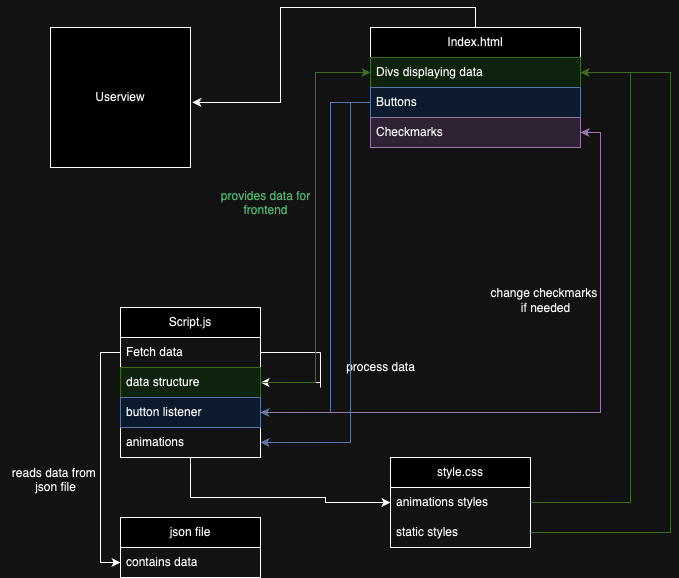

The diagram above was exported from draw.io. Its source (the exported page's mxGraphModel, read from the mxfile embedded in the PNG):
<mxGraphModel dx="1026" dy="685" grid="1" gridSize="10" guides="1" tooltips="1" connect="1" arrows="1" fold="1" page="1" pageScale="1" pageWidth="850" pageHeight="1100" math="0" shadow="0">
  <root>
    <mxCell id="0" />
    <mxCell id="1" parent="0" />
    <mxCell id="43iz71NNx5gb99FfjT7n-1" value="Userview" style="whiteSpace=wrap;html=1;aspect=fixed;" vertex="1" parent="1">
      <mxGeometry x="50" y="30" width="140" height="140" as="geometry" />
    </mxCell>
    <mxCell id="43iz71NNx5gb99FfjT7n-4" style="edgeStyle=orthogonalEdgeStyle;rounded=0;orthogonalLoop=1;jettySize=auto;html=1;exitX=0.5;exitY=0;exitDx=0;exitDy=0;entryX=1.013;entryY=0.535;entryDx=0;entryDy=0;entryPerimeter=0;" edge="1" parent="1" source="43iz71NNx5gb99FfjT7n-14" target="43iz71NNx5gb99FfjT7n-1">
      <mxGeometry relative="1" as="geometry">
        <mxPoint x="370" y="130" as="sourcePoint" />
      </mxGeometry>
    </mxCell>
    <mxCell id="43iz71NNx5gb99FfjT7n-10" value="Script.js" style="swimlane;fontStyle=0;childLayout=stackLayout;horizontal=1;startSize=30;horizontalStack=0;resizeParent=1;resizeParentMax=0;resizeLast=0;collapsible=1;marginBottom=0;whiteSpace=wrap;html=1;" vertex="1" parent="1">
      <mxGeometry x="120" y="310" width="140" height="150" as="geometry" />
    </mxCell>
    <mxCell id="43iz71NNx5gb99FfjT7n-11" value="Fetch data&amp;nbsp;" style="text;strokeColor=none;fillColor=none;align=left;verticalAlign=middle;spacingLeft=4;spacingRight=4;overflow=hidden;points=[[0,0.5],[1,0.5]];portConstraint=eastwest;rotatable=0;whiteSpace=wrap;html=1;" vertex="1" parent="43iz71NNx5gb99FfjT7n-10">
      <mxGeometry y="30" width="140" height="30" as="geometry" />
    </mxCell>
    <mxCell id="43iz71NNx5gb99FfjT7n-12" value="data structure" style="text;strokeColor=#82b366;fillColor=#d5e8d4;align=left;verticalAlign=middle;spacingLeft=4;spacingRight=4;overflow=hidden;points=[[0,0.5],[1,0.5]];portConstraint=eastwest;rotatable=0;whiteSpace=wrap;html=1;" vertex="1" parent="43iz71NNx5gb99FfjT7n-10">
      <mxGeometry y="60" width="140" height="30" as="geometry" />
    </mxCell>
    <mxCell id="43iz71NNx5gb99FfjT7n-13" value="button listener&amp;nbsp;" style="text;strokeColor=#6c8ebf;fillColor=#dae8fc;align=left;verticalAlign=middle;spacingLeft=4;spacingRight=4;overflow=hidden;points=[[0,0.5],[1,0.5]];portConstraint=eastwest;rotatable=0;whiteSpace=wrap;html=1;" vertex="1" parent="43iz71NNx5gb99FfjT7n-10">
      <mxGeometry y="90" width="140" height="30" as="geometry" />
    </mxCell>
    <mxCell id="43iz71NNx5gb99FfjT7n-49" value="animations" style="text;strokeColor=none;fillColor=none;align=left;verticalAlign=middle;spacingLeft=4;spacingRight=4;overflow=hidden;points=[[0,0.5],[1,0.5]];portConstraint=eastwest;rotatable=0;whiteSpace=wrap;html=1;" vertex="1" parent="43iz71NNx5gb99FfjT7n-10">
      <mxGeometry y="120" width="140" height="30" as="geometry" />
    </mxCell>
    <mxCell id="43iz71NNx5gb99FfjT7n-14" value="Index.html" style="swimlane;fontStyle=0;childLayout=stackLayout;horizontal=1;startSize=30;horizontalStack=0;resizeParent=1;resizeParentMax=0;resizeLast=0;collapsible=1;marginBottom=0;whiteSpace=wrap;html=1;" vertex="1" parent="1">
      <mxGeometry x="370" y="30" width="210" height="120" as="geometry" />
    </mxCell>
    <mxCell id="43iz71NNx5gb99FfjT7n-15" value="Divs displaying data" style="text;strokeColor=#82b366;fillColor=#d5e8d4;align=left;verticalAlign=middle;spacingLeft=4;spacingRight=4;overflow=hidden;points=[[0,0.5],[1,0.5]];portConstraint=eastwest;rotatable=0;whiteSpace=wrap;html=1;" vertex="1" parent="43iz71NNx5gb99FfjT7n-14">
      <mxGeometry y="30" width="210" height="30" as="geometry" />
    </mxCell>
    <mxCell id="43iz71NNx5gb99FfjT7n-16" value="Buttons" style="text;strokeColor=#6c8ebf;fillColor=#dae8fc;align=left;verticalAlign=middle;spacingLeft=4;spacingRight=4;overflow=hidden;points=[[0,0.5],[1,0.5]];portConstraint=eastwest;rotatable=0;whiteSpace=wrap;html=1;" vertex="1" parent="43iz71NNx5gb99FfjT7n-14">
      <mxGeometry y="60" width="210" height="30" as="geometry" />
    </mxCell>
    <mxCell id="43iz71NNx5gb99FfjT7n-17" value="Checkmarks&amp;nbsp;" style="text;strokeColor=#9673a6;fillColor=#e1d5e7;align=left;verticalAlign=middle;spacingLeft=4;spacingRight=4;overflow=hidden;points=[[0,0.5],[1,0.5]];portConstraint=eastwest;rotatable=0;whiteSpace=wrap;html=1;" vertex="1" parent="43iz71NNx5gb99FfjT7n-14">
      <mxGeometry y="90" width="210" height="30" as="geometry" />
    </mxCell>
    <mxCell id="43iz71NNx5gb99FfjT7n-22" value="json file" style="swimlane;fontStyle=0;childLayout=stackLayout;horizontal=1;startSize=30;horizontalStack=0;resizeParent=1;resizeParentMax=0;resizeLast=0;collapsible=1;marginBottom=0;whiteSpace=wrap;html=1;" vertex="1" parent="1">
      <mxGeometry x="120" y="520" width="140" height="60" as="geometry" />
    </mxCell>
    <mxCell id="43iz71NNx5gb99FfjT7n-23" value="contains data" style="text;strokeColor=none;fillColor=none;align=left;verticalAlign=middle;spacingLeft=4;spacingRight=4;overflow=hidden;points=[[0,0.5],[1,0.5]];portConstraint=eastwest;rotatable=0;whiteSpace=wrap;html=1;" vertex="1" parent="43iz71NNx5gb99FfjT7n-22">
      <mxGeometry y="30" width="140" height="30" as="geometry" />
    </mxCell>
    <mxCell id="43iz71NNx5gb99FfjT7n-28" style="edgeStyle=orthogonalEdgeStyle;rounded=0;orthogonalLoop=1;jettySize=auto;html=1;entryX=0;entryY=0.5;entryDx=0;entryDy=0;" edge="1" parent="1" source="43iz71NNx5gb99FfjT7n-11" target="43iz71NNx5gb99FfjT7n-23">
      <mxGeometry relative="1" as="geometry" />
    </mxCell>
    <mxCell id="43iz71NNx5gb99FfjT7n-29" value="reads data from&amp;nbsp;&lt;div&gt;json file&lt;/div&gt;&lt;div&gt;&lt;br&gt;&lt;/div&gt;" style="text;html=1;align=center;verticalAlign=middle;resizable=0;points=[];autosize=1;strokeColor=none;fillColor=none;" vertex="1" parent="1">
      <mxGeometry y="460" width="110" height="60" as="geometry" />
    </mxCell>
    <mxCell id="43iz71NNx5gb99FfjT7n-33" value="" style="endArrow=none;html=1;rounded=0;exitX=1;exitY=0.5;exitDx=0;exitDy=0;" edge="1" parent="1" source="43iz71NNx5gb99FfjT7n-11">
      <mxGeometry width="50" height="50" relative="1" as="geometry">
        <mxPoint x="400" y="380" as="sourcePoint" />
        <mxPoint x="320" y="355" as="targetPoint" />
      </mxGeometry>
    </mxCell>
    <mxCell id="43iz71NNx5gb99FfjT7n-34" value="" style="endArrow=none;html=1;rounded=0;" edge="1" parent="1">
      <mxGeometry width="50" height="50" relative="1" as="geometry">
        <mxPoint x="320" y="355" as="sourcePoint" />
        <mxPoint x="320" y="375" as="targetPoint" />
        <Array as="points">
          <mxPoint x="320" y="390" />
          <mxPoint x="320" y="380" />
        </Array>
      </mxGeometry>
    </mxCell>
    <mxCell id="43iz71NNx5gb99FfjT7n-35" value="" style="endArrow=classic;html=1;rounded=0;entryX=1;entryY=0.5;entryDx=0;entryDy=0;" edge="1" parent="1" target="43iz71NNx5gb99FfjT7n-12">
      <mxGeometry width="50" height="50" relative="1" as="geometry">
        <mxPoint x="320" y="385" as="sourcePoint" />
        <mxPoint x="400" y="370" as="targetPoint" />
      </mxGeometry>
    </mxCell>
    <mxCell id="43iz71NNx5gb99FfjT7n-36" value="process data" style="text;html=1;align=center;verticalAlign=middle;resizable=0;points=[];autosize=1;strokeColor=none;fillColor=none;" vertex="1" parent="1">
      <mxGeometry x="335" y="355" width="90" height="30" as="geometry" />
    </mxCell>
    <mxCell id="43iz71NNx5gb99FfjT7n-37" style="edgeStyle=orthogonalEdgeStyle;rounded=0;orthogonalLoop=1;jettySize=auto;html=1;entryX=0;entryY=0.5;entryDx=0;entryDy=0;fillColor=#d5e8d4;strokeColor=#82b366;" edge="1" parent="1" source="43iz71NNx5gb99FfjT7n-12" target="43iz71NNx5gb99FfjT7n-15">
      <mxGeometry relative="1" as="geometry" />
    </mxCell>
    <mxCell id="43iz71NNx5gb99FfjT7n-38" value="provides data for&lt;div&gt;frontend&lt;/div&gt;&lt;div&gt;&lt;br&gt;&lt;/div&gt;" style="text;html=1;align=center;verticalAlign=middle;resizable=0;points=[];autosize=1;strokeColor=none;fillColor=none;fontColor=#17823c;" vertex="1" parent="1">
      <mxGeometry x="210" y="183" width="110" height="60" as="geometry" />
    </mxCell>
    <mxCell id="43iz71NNx5gb99FfjT7n-39" style="edgeStyle=orthogonalEdgeStyle;rounded=0;orthogonalLoop=1;jettySize=auto;html=1;exitX=0;exitY=0.5;exitDx=0;exitDy=0;entryX=1;entryY=0.5;entryDx=0;entryDy=0;fillColor=#dae8fc;strokeColor=#6c8ebf;" edge="1" parent="1" source="43iz71NNx5gb99FfjT7n-16" target="43iz71NNx5gb99FfjT7n-13">
      <mxGeometry relative="1" as="geometry">
        <Array as="points">
          <mxPoint x="330" y="105" />
          <mxPoint x="330" y="415" />
        </Array>
      </mxGeometry>
    </mxCell>
    <mxCell id="43iz71NNx5gb99FfjT7n-44" style="edgeStyle=orthogonalEdgeStyle;rounded=0;orthogonalLoop=1;jettySize=auto;html=1;entryX=1;entryY=0.5;entryDx=0;entryDy=0;fillColor=#e1d5e7;strokeColor=#9673a6;" edge="1" parent="1" source="43iz71NNx5gb99FfjT7n-13" target="43iz71NNx5gb99FfjT7n-17">
      <mxGeometry relative="1" as="geometry" />
    </mxCell>
    <mxCell id="43iz71NNx5gb99FfjT7n-45" value="change checkmarks&amp;nbsp;&lt;div&gt;if needed&lt;/div&gt;" style="text;html=1;align=center;verticalAlign=middle;resizable=0;points=[];autosize=1;strokeColor=none;fillColor=none;" vertex="1" parent="1">
      <mxGeometry x="480" y="283" width="130" height="40" as="geometry" />
    </mxCell>
    <mxCell id="43iz71NNx5gb99FfjT7n-50" style="edgeStyle=orthogonalEdgeStyle;rounded=0;orthogonalLoop=1;jettySize=auto;html=1;entryX=1;entryY=0.5;entryDx=0;entryDy=0;fillColor=#dae8fc;strokeColor=#6c8ebf;" edge="1" parent="1" source="43iz71NNx5gb99FfjT7n-16" target="43iz71NNx5gb99FfjT7n-49">
      <mxGeometry relative="1" as="geometry">
        <Array as="points">
          <mxPoint x="350" y="105" />
          <mxPoint x="350" y="445" />
        </Array>
      </mxGeometry>
    </mxCell>
    <mxCell id="43iz71NNx5gb99FfjT7n-51" value="style.css" style="swimlane;fontStyle=0;childLayout=stackLayout;horizontal=1;startSize=30;horizontalStack=0;resizeParent=1;resizeParentMax=0;resizeLast=0;collapsible=1;marginBottom=0;whiteSpace=wrap;html=1;" vertex="1" parent="1">
      <mxGeometry x="390" y="460" width="140" height="90" as="geometry" />
    </mxCell>
    <mxCell id="43iz71NNx5gb99FfjT7n-55" value="animations styles" style="text;strokeColor=none;fillColor=none;align=left;verticalAlign=middle;spacingLeft=4;spacingRight=4;overflow=hidden;points=[[0,0.5],[1,0.5]];portConstraint=eastwest;rotatable=0;whiteSpace=wrap;html=1;" vertex="1" parent="43iz71NNx5gb99FfjT7n-51">
      <mxGeometry y="30" width="140" height="30" as="geometry" />
    </mxCell>
    <mxCell id="43iz71NNx5gb99FfjT7n-58" value="static styles" style="text;strokeColor=none;fillColor=none;align=left;verticalAlign=middle;spacingLeft=4;spacingRight=4;overflow=hidden;points=[[0,0.5],[1,0.5]];portConstraint=eastwest;rotatable=0;whiteSpace=wrap;html=1;" vertex="1" parent="43iz71NNx5gb99FfjT7n-51">
      <mxGeometry y="60" width="140" height="30" as="geometry" />
    </mxCell>
    <mxCell id="43iz71NNx5gb99FfjT7n-56" style="edgeStyle=orthogonalEdgeStyle;rounded=0;orthogonalLoop=1;jettySize=auto;html=1;entryX=0;entryY=0.5;entryDx=0;entryDy=0;" edge="1" parent="1" source="43iz71NNx5gb99FfjT7n-49" target="43iz71NNx5gb99FfjT7n-55">
      <mxGeometry relative="1" as="geometry">
        <Array as="points">
          <mxPoint x="190" y="500" />
          <mxPoint x="325" y="500" />
          <mxPoint x="325" y="505" />
        </Array>
      </mxGeometry>
    </mxCell>
    <mxCell id="43iz71NNx5gb99FfjT7n-57" style="edgeStyle=orthogonalEdgeStyle;rounded=0;orthogonalLoop=1;jettySize=auto;html=1;entryX=1;entryY=0.5;entryDx=0;entryDy=0;fillColor=#d5e8d4;strokeColor=#82b366;" edge="1" parent="1" source="43iz71NNx5gb99FfjT7n-55" target="43iz71NNx5gb99FfjT7n-15">
      <mxGeometry relative="1" as="geometry">
        <Array as="points">
          <mxPoint x="630" y="505" />
          <mxPoint x="630" y="75" />
        </Array>
      </mxGeometry>
    </mxCell>
    <mxCell id="43iz71NNx5gb99FfjT7n-59" style="edgeStyle=orthogonalEdgeStyle;rounded=0;orthogonalLoop=1;jettySize=auto;html=1;exitX=1;exitY=0.5;exitDx=0;exitDy=0;entryX=1;entryY=0.5;entryDx=0;entryDy=0;fillColor=#d5e8d4;strokeColor=#82b366;" edge="1" parent="1" source="43iz71NNx5gb99FfjT7n-58" target="43iz71NNx5gb99FfjT7n-15">
      <mxGeometry relative="1" as="geometry">
        <Array as="points">
          <mxPoint x="670" y="535" />
          <mxPoint x="670" y="75" />
        </Array>
      </mxGeometry>
    </mxCell>
  </root>
</mxGraphModel>